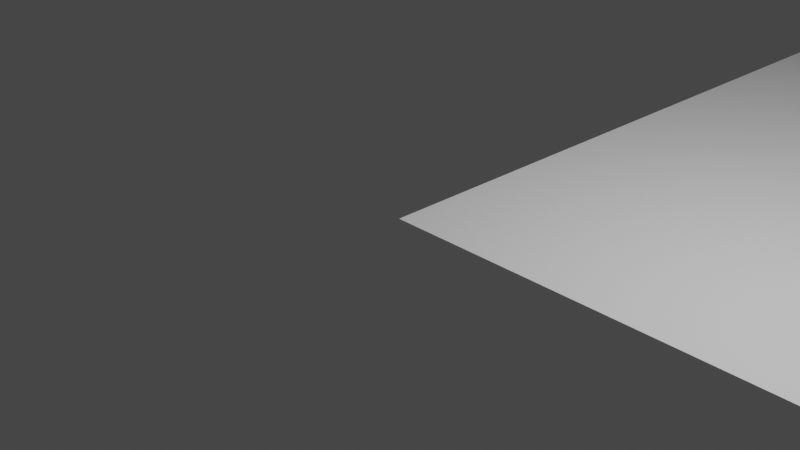 # Source: test_acceleration.blend  (saved by Blender 3.2.14; exported with 4.5.12 LTS)
import bpy
from mathutils import Matrix  # noqa: F401  (used for matrix-valued properties, if any)

bpy.ops.wm.read_factory_settings(use_empty=True)
scene = bpy.context.scene
scene.name = 'Scene'

# ---- collections
col_collection = bpy.data.collections.new('Collection'); scene.collection.children.link(col_collection)

# ---- world
world_world = bpy.data.worlds.new('World'); scene.world = world_world
world_world.use_nodes = True; world_world.node_tree.nodes.clear()
_N = world_world.node_tree.nodes; _L = world_world.node_tree.links
n0 = _N.new('ShaderNodeOutputWorld'); n0.name = 'World Output'; n0.location = (300, 300)
n1 = _N.new('ShaderNodeBackground'); n1.name = 'Background'; n1.location = (10, 300)
n1.inputs[0].default_value = (0.05088, 0.05088, 0.05088, 1.0)
_L.new(n1.outputs[0], n0.inputs[0])
n0.is_active_output = True
world_world.color = (0.05088, 0.05088, 0.05088)
world_world.use_sun_shadow = False
world_world.sun_shadow_jitter_overblur = 0.0

# ---- cameras
cam_camera = bpy.data.cameras.new('Camera')
cam_camera.clip_end = 100.0
cam_camera.ortho_scale = 7.314

# ---- lights
light_light = bpy.data.lights.new('Light', 'POINT')
light_light.transmission_factor = 0.0
light_light.energy = 1000.0
light_light.shadow_soft_size = 0.1
light_light.shadow_maximum_resolution = 0.006
light_light.use_absolute_resolution = True

# ---- meshes
me_plane = bpy.data.meshes.new('Plane')
me_plane.from_pydata([(0.0, 0.0, 0.0), (10.0, 0.0, 0.0), (0.0, 10.0, 0.0), (10.0, 10.0, 0.0)], [], [(0, 1, 3, 2)])
_uv = me_plane.uv_layers.new(name='UVMap')
_uv.uv.foreach_set('vector', [0.0, 0.0, 1.0, 0.0, 1.0, 1.0, 0.0, 1.0])
me_plane.update()
me_cube_001 = bpy.data.meshes.new('Cube.001')
me_cube_001.from_pydata([(-1.0, -1.0, -1.0), (-1.0, -1.0, 1.0), (-1.0, 1.0, -1.0), (-1.0, 1.0, 1.0), (1.0, -1.0, -1.0), (1.0, -1.0, 1.0), (1.0, 1.0, -1.0), (1.0, 1.0, 1.0)], [], [(0, 1, 3, 2), (2, 3, 7, 6), (6, 7, 5, 4), (4, 5, 1, 0), (2, 6, 4, 0), (7, 3, 1, 5)])
_uv = me_cube_001.uv_layers.new(name='UVMap')
_uv.uv.foreach_set('vector', [0.375, 0.0, 0.625, 0.0, 0.625, 0.25, 0.375, 0.25, 0.375, 0.25, 0.625, 0.25, 0.625, 0.5, 0.375, 0.5, 0.375, 0.5, 0.625, 0.5, 0.625, 0.75, 0.375, 0.75, 0.375, 0.75, 0.625, 0.75, 0.625, 1.0, 0.375, 1.0, 0.125, 0.5, 0.375, 0.5, 0.375, 0.75, 0.125, 0.75, 0.625, 0.5, 0.875, 0.5, 0.875, 0.75, 0.625, 0.75])
me_cube_001.update()
me_cube_002 = bpy.data.meshes.new('Cube.002')
me_cube_002.from_pydata([(-1.0, -1.0, -1.0), (-1.0, -1.0, 1.0), (-1.0, 1.0, -1.0), (-1.0, 1.0, 1.0), (1.0, -1.0, -1.0), (1.0, -1.0, 1.0), (1.0, 1.0, -1.0), (1.0, 1.0, 1.0)], [], [(0, 1, 3, 2), (2, 3, 7, 6), (6, 7, 5, 4), (4, 5, 1, 0), (2, 6, 4, 0), (7, 3, 1, 5)])
_uv = me_cube_002.uv_layers.new(name='UVMap')
_uv.uv.foreach_set('vector', [0.375, 0.0, 0.625, 0.0, 0.625, 0.25, 0.375, 0.25, 0.375, 0.25, 0.625, 0.25, 0.625, 0.5, 0.375, 0.5, 0.375, 0.5, 0.625, 0.5, 0.625, 0.75, 0.375, 0.75, 0.375, 0.75, 0.625, 0.75, 0.625, 1.0, 0.375, 1.0, 0.125, 0.5, 0.375, 0.5, 0.375, 0.75, 0.125, 0.75, 0.625, 0.5, 0.875, 0.5, 0.875, 0.75, 0.625, 0.75])
me_cube_002.update()

# ---- objects
ob_light = bpy.data.objects.new('Light', light_light)
ob_camera = bpy.data.objects.new('Camera', cam_camera)
ob_plane = bpy.data.objects.new('Plane', me_plane)
ob_cube = bpy.data.objects.new('Cube', me_cube_001)
ob_cube_001 = bpy.data.objects.new('Cube.001', me_cube_002)

# ---- transforms, parenting, visibility, modifiers, constraints
ob_light.location = (4.076, 1.005, 5.904)
ob_light.rotation_euler = (0.6503, 0.05522, 1.866)
ob_light.lock_rotations_4d = False
ob_light.empty_display_type = 'ARROWS'
ob_light.color = (0.0, 0.0, 0.0, 0.0)
ob_light.lineart.crease_threshold = 0.0
ob_camera.location = (7.359, -6.926, 4.958)
ob_camera.rotation_euler = (1.109, 0.0, 0.8149)
ob_camera.lock_rotations_4d = False
ob_camera.empty_display_type = 'ARROWS'
ob_camera.color = (0.0, 0.0, 0.0, 0.0)
ob_camera.display_type = 'WIRE'
ob_camera.lineart.crease_threshold = 0.0
ob_plane.location = (0.0, 0.0, 0.0)
_m = ob_plane.modifiers.new('Triangulate', 'TRIANGULATE')
_m.keep_custom_normals = True
ob_cube.location = (1.0, 9.0, 3.0)
_m = ob_cube.modifiers.new('Triangulate', 'TRIANGULATE')
_m.keep_custom_normals = True
ob_cube_001.location = (7.0, 5.0, 2.0)
_m = ob_cube_001.modifiers.new('Triangulate', 'TRIANGULATE')
_m.keep_custom_normals = True

# ---- collection membership
col_collection.objects.link(ob_light)
col_collection.objects.link(ob_camera)
col_collection.objects.link(ob_plane)
col_collection.objects.link(ob_cube)
col_collection.objects.link(ob_cube_001)

# ---- scene / render settings (as saved in the file)
scene.camera = ob_camera
scene.frame_start = 1; scene.frame_end = 250; scene.frame_set(1)
scene.render.engine = 'BLENDER_EEVEE_NEXT'
scene.cycles.sampling_pattern = 'TABULATED_SOBOL'
scene.cycles.use_light_tree = False
scene.view_settings.view_transform = 'Filmic'
bpy.context.view_layer.update()
